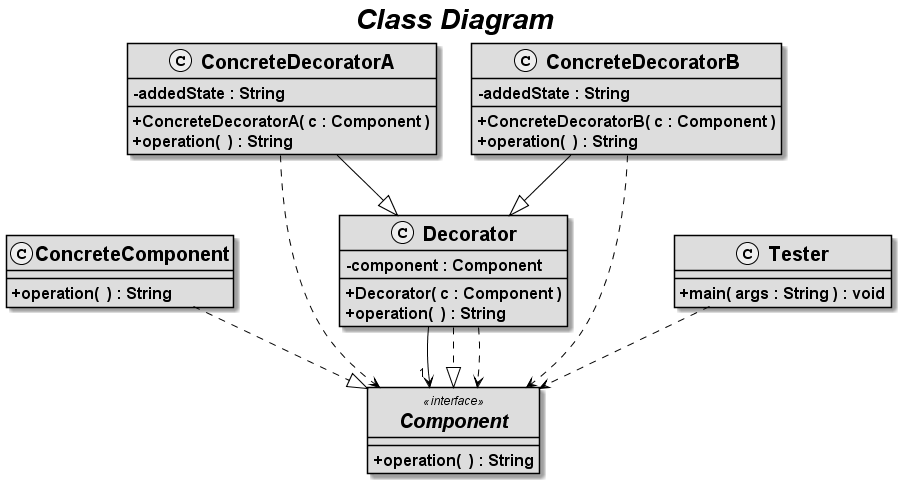

The diagram above was rendered by PlantUML. Its source (embedded in the PNG):
@startuml
title <b>Class Diagram</b>
skinparam titleFontColor black
skinparam titleFontSize 28
skinparam titleFontStyle italic
skinparam classBackgroundColor #DDDDDD
skinparam classBorderColor black
skinparam classFontColor black
skinparam classFontSize 20
skinparam classFontStyle bold
skinparam classAttributeFontSize 16
skinparam classAttributeFontStyle bold
skinparam activityArrowColor black
skinparam classArrowColor black
skinparam classArrowFontSize 12
skinparam stereotypeCBackgroundColor #EEEEEE
skinparam classAttributeIconSize 0
interface Component <<interface>> {
+ operation(  ) : String
}
class ConcreteComponent {
+ operation(  ) : String
}
class ConcreteDecoratorA {
-addedState : String
+ ConcreteDecoratorA( c : Component )
+ operation(  ) : String
}
class ConcreteDecoratorB {
-addedState : String
+ ConcreteDecoratorB( c : Component )
+ operation(  ) : String
}
class Decorator {
-component : Component
+ Decorator( c : Component )
+ operation(  ) : String
}
class Tester {
+ main( args : String ) : void
}
ConcreteDecoratorB ..> Component
Tester ..> Component
Decorator  -->  "1" Component
Decorator  ..|>  Component
ConcreteComponent  ..|>  Component
ConcreteDecoratorA ..> Component
Decorator ..> Component
ConcreteDecoratorB  --|>  Decorator
ConcreteDecoratorA  --|>  Decorator
hide <<interface>> circle
@enduml